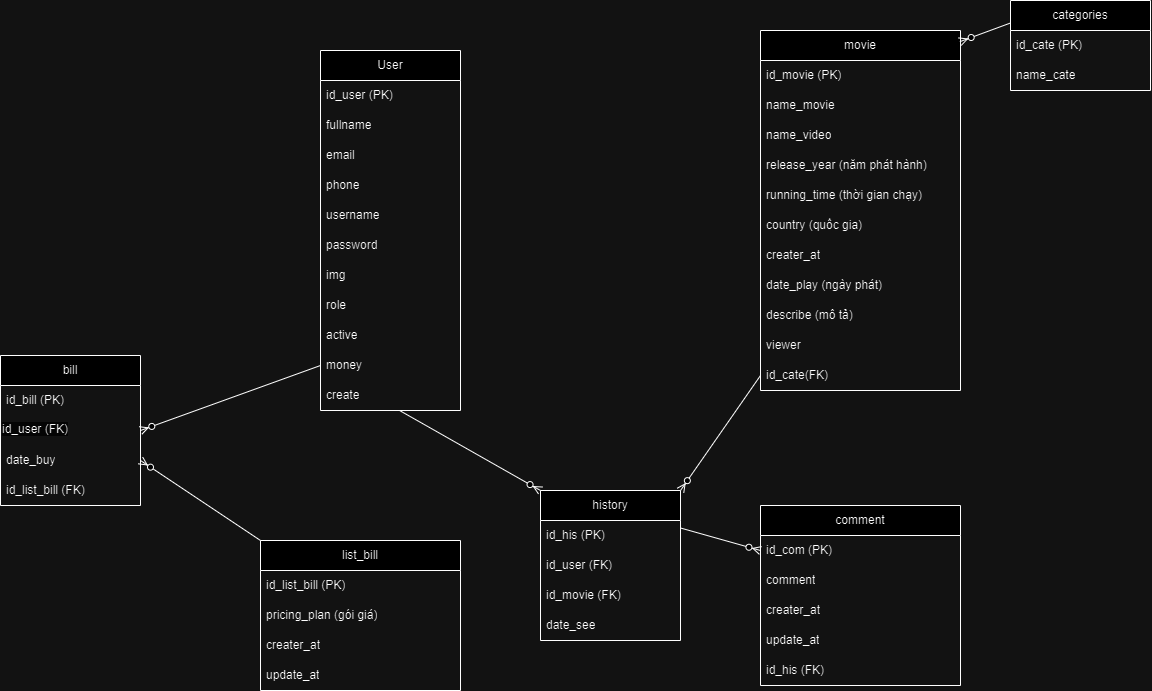

The diagram above was exported from draw.io. Its source (the exported page's mxGraphModel, read from the mxfile embedded in the PNG):
<mxGraphModel dx="5209" dy="1013" grid="1" gridSize="10" guides="1" tooltips="1" connect="1" arrows="1" fold="1" page="1" pageScale="1" pageWidth="3300" pageHeight="4681" math="0" shadow="0">
  <root>
    <mxCell id="0" />
    <mxCell id="1" parent="0" />
    <mxCell id="MOODdxhVl3OKLJciHoDj-1" value="User" style="swimlane;fontStyle=0;childLayout=stackLayout;horizontal=1;startSize=30;horizontalStack=0;resizeParent=1;resizeParentMax=0;resizeLast=0;collapsible=1;marginBottom=0;whiteSpace=wrap;html=1;arcSize=40;fillOpacity=100;" parent="1" vertex="1">
      <mxGeometry y="540" width="140" height="360" as="geometry" />
    </mxCell>
    <mxCell id="MOODdxhVl3OKLJciHoDj-2" value="id_user (PK)" style="text;strokeColor=none;fillColor=none;align=left;verticalAlign=middle;spacingLeft=4;spacingRight=4;overflow=hidden;points=[[0,0.5],[1,0.5]];portConstraint=eastwest;rotatable=0;whiteSpace=wrap;html=1;arcSize=40;fillOpacity=100;" parent="MOODdxhVl3OKLJciHoDj-1" vertex="1">
      <mxGeometry y="30" width="140" height="30" as="geometry" />
    </mxCell>
    <mxCell id="MOODdxhVl3OKLJciHoDj-3" value="fullname" style="text;strokeColor=none;fillColor=none;align=left;verticalAlign=middle;spacingLeft=4;spacingRight=4;overflow=hidden;points=[[0,0.5],[1,0.5]];portConstraint=eastwest;rotatable=0;whiteSpace=wrap;html=1;arcSize=40;fillOpacity=100;" parent="MOODdxhVl3OKLJciHoDj-1" vertex="1">
      <mxGeometry y="60" width="140" height="30" as="geometry" />
    </mxCell>
    <mxCell id="MOODdxhVl3OKLJciHoDj-4" value="email" style="text;strokeColor=none;fillColor=none;align=left;verticalAlign=middle;spacingLeft=4;spacingRight=4;overflow=hidden;points=[[0,0.5],[1,0.5]];portConstraint=eastwest;rotatable=0;whiteSpace=wrap;html=1;arcSize=40;fillOpacity=100;" parent="MOODdxhVl3OKLJciHoDj-1" vertex="1">
      <mxGeometry y="90" width="140" height="30" as="geometry" />
    </mxCell>
    <mxCell id="MOODdxhVl3OKLJciHoDj-5" value="phone" style="text;strokeColor=none;fillColor=none;align=left;verticalAlign=middle;spacingLeft=4;spacingRight=4;overflow=hidden;points=[[0,0.5],[1,0.5]];portConstraint=eastwest;rotatable=0;whiteSpace=wrap;html=1;arcSize=40;fillOpacity=100;" parent="MOODdxhVl3OKLJciHoDj-1" vertex="1">
      <mxGeometry y="120" width="140" height="30" as="geometry" />
    </mxCell>
    <mxCell id="MOODdxhVl3OKLJciHoDj-6" value="username" style="text;strokeColor=none;fillColor=none;align=left;verticalAlign=middle;spacingLeft=4;spacingRight=4;overflow=hidden;points=[[0,0.5],[1,0.5]];portConstraint=eastwest;rotatable=0;whiteSpace=wrap;html=1;arcSize=40;fillOpacity=100;" parent="MOODdxhVl3OKLJciHoDj-1" vertex="1">
      <mxGeometry y="150" width="140" height="30" as="geometry" />
    </mxCell>
    <mxCell id="MOODdxhVl3OKLJciHoDj-7" value="password" style="text;strokeColor=none;fillColor=none;align=left;verticalAlign=middle;spacingLeft=4;spacingRight=4;overflow=hidden;points=[[0,0.5],[1,0.5]];portConstraint=eastwest;rotatable=0;whiteSpace=wrap;html=1;arcSize=40;fillOpacity=100;" parent="MOODdxhVl3OKLJciHoDj-1" vertex="1">
      <mxGeometry y="180" width="140" height="30" as="geometry" />
    </mxCell>
    <mxCell id="fob3fic4s65GSIowohxS-1" value="img" style="text;strokeColor=none;fillColor=none;align=left;verticalAlign=middle;spacingLeft=4;spacingRight=4;overflow=hidden;points=[[0,0.5],[1,0.5]];portConstraint=eastwest;rotatable=0;whiteSpace=wrap;html=1;arcSize=40;fillOpacity=100;" parent="MOODdxhVl3OKLJciHoDj-1" vertex="1">
      <mxGeometry y="210" width="140" height="30" as="geometry" />
    </mxCell>
    <mxCell id="MOODdxhVl3OKLJciHoDj-78" value="role" style="text;strokeColor=none;fillColor=none;align=left;verticalAlign=middle;spacingLeft=4;spacingRight=4;overflow=hidden;points=[[0,0.5],[1,0.5]];portConstraint=eastwest;rotatable=0;whiteSpace=wrap;html=1;arcSize=40;fillOpacity=100;" parent="MOODdxhVl3OKLJciHoDj-1" vertex="1">
      <mxGeometry y="240" width="140" height="30" as="geometry" />
    </mxCell>
    <mxCell id="MOODdxhVl3OKLJciHoDj-77" value="active" style="text;strokeColor=none;fillColor=none;align=left;verticalAlign=middle;spacingLeft=4;spacingRight=4;overflow=hidden;points=[[0,0.5],[1,0.5]];portConstraint=eastwest;rotatable=0;whiteSpace=wrap;html=1;arcSize=40;fillOpacity=100;" parent="MOODdxhVl3OKLJciHoDj-1" vertex="1">
      <mxGeometry y="270" width="140" height="30" as="geometry" />
    </mxCell>
    <mxCell id="MOODdxhVl3OKLJciHoDj-75" value="money" style="text;strokeColor=none;fillColor=none;align=left;verticalAlign=middle;spacingLeft=4;spacingRight=4;overflow=hidden;points=[[0,0.5],[1,0.5]];portConstraint=eastwest;rotatable=0;whiteSpace=wrap;html=1;arcSize=40;fillOpacity=100;" parent="MOODdxhVl3OKLJciHoDj-1" vertex="1">
      <mxGeometry y="300" width="140" height="30" as="geometry" />
    </mxCell>
    <mxCell id="hSlVhwQ_IqbeWM92vY7V-1" value="create" style="text;strokeColor=none;fillColor=none;align=left;verticalAlign=middle;spacingLeft=4;spacingRight=4;overflow=hidden;points=[[0,0.5],[1,0.5]];portConstraint=eastwest;rotatable=0;whiteSpace=wrap;html=1;arcSize=40;fillOpacity=100;" parent="MOODdxhVl3OKLJciHoDj-1" vertex="1">
      <mxGeometry y="330" width="140" height="30" as="geometry" />
    </mxCell>
    <mxCell id="MOODdxhVl3OKLJciHoDj-9" value="categories" style="swimlane;fontStyle=0;childLayout=stackLayout;horizontal=1;startSize=30;horizontalStack=0;resizeParent=1;resizeParentMax=0;resizeLast=0;collapsible=1;marginBottom=0;whiteSpace=wrap;html=1;arcSize=40;fillOpacity=100;" parent="1" vertex="1">
      <mxGeometry x="690" y="490" width="140" height="90" as="geometry" />
    </mxCell>
    <mxCell id="MOODdxhVl3OKLJciHoDj-10" value="id_cate (PK)" style="text;strokeColor=none;fillColor=none;align=left;verticalAlign=middle;spacingLeft=4;spacingRight=4;overflow=hidden;points=[[0,0.5],[1,0.5]];portConstraint=eastwest;rotatable=0;whiteSpace=wrap;html=1;arcSize=40;fillOpacity=100;" parent="MOODdxhVl3OKLJciHoDj-9" vertex="1">
      <mxGeometry y="30" width="140" height="30" as="geometry" />
    </mxCell>
    <mxCell id="MOODdxhVl3OKLJciHoDj-11" value="name_cate" style="text;strokeColor=none;fillColor=none;align=left;verticalAlign=middle;spacingLeft=4;spacingRight=4;overflow=hidden;points=[[0,0.5],[1,0.5]];portConstraint=eastwest;rotatable=0;whiteSpace=wrap;html=1;arcSize=40;fillOpacity=100;" parent="MOODdxhVl3OKLJciHoDj-9" vertex="1">
      <mxGeometry y="60" width="140" height="30" as="geometry" />
    </mxCell>
    <mxCell id="MOODdxhVl3OKLJciHoDj-37" value="movie" style="swimlane;fontStyle=0;childLayout=stackLayout;horizontal=1;startSize=30;horizontalStack=0;resizeParent=1;resizeParentMax=0;resizeLast=0;collapsible=1;marginBottom=0;whiteSpace=wrap;html=1;arcSize=40;fillOpacity=100;" parent="1" vertex="1">
      <mxGeometry x="440" y="520" width="200" height="360" as="geometry" />
    </mxCell>
    <mxCell id="MOODdxhVl3OKLJciHoDj-38" value="id_movie (PK)" style="text;strokeColor=none;fillColor=none;align=left;verticalAlign=middle;spacingLeft=4;spacingRight=4;overflow=hidden;points=[[0,0.5],[1,0.5]];portConstraint=eastwest;rotatable=0;whiteSpace=wrap;html=1;arcSize=40;fillOpacity=100;" parent="MOODdxhVl3OKLJciHoDj-37" vertex="1">
      <mxGeometry y="30" width="200" height="30" as="geometry" />
    </mxCell>
    <mxCell id="MOODdxhVl3OKLJciHoDj-39" value="name_movie" style="text;strokeColor=none;fillColor=none;align=left;verticalAlign=middle;spacingLeft=4;spacingRight=4;overflow=hidden;points=[[0,0.5],[1,0.5]];portConstraint=eastwest;rotatable=0;whiteSpace=wrap;html=1;arcSize=40;fillOpacity=100;" parent="MOODdxhVl3OKLJciHoDj-37" vertex="1">
      <mxGeometry y="60" width="200" height="30" as="geometry" />
    </mxCell>
    <mxCell id="MOODdxhVl3OKLJciHoDj-46" value="name_video" style="text;strokeColor=none;fillColor=none;align=left;verticalAlign=middle;spacingLeft=4;spacingRight=4;overflow=hidden;points=[[0,0.5],[1,0.5]];portConstraint=eastwest;rotatable=0;whiteSpace=wrap;html=1;arcSize=40;fillOpacity=100;" parent="MOODdxhVl3OKLJciHoDj-37" vertex="1">
      <mxGeometry y="90" width="200" height="30" as="geometry" />
    </mxCell>
    <mxCell id="MOODdxhVl3OKLJciHoDj-41" value="release_year (năm phát hành)" style="text;strokeColor=none;fillColor=none;align=left;verticalAlign=middle;spacingLeft=4;spacingRight=4;overflow=hidden;points=[[0,0.5],[1,0.5]];portConstraint=eastwest;rotatable=0;whiteSpace=wrap;html=1;arcSize=40;fillOpacity=100;" parent="MOODdxhVl3OKLJciHoDj-37" vertex="1">
      <mxGeometry y="120" width="200" height="30" as="geometry" />
    </mxCell>
    <mxCell id="MOODdxhVl3OKLJciHoDj-42" value="running_time (thời gian chạy)" style="text;strokeColor=none;fillColor=none;align=left;verticalAlign=middle;spacingLeft=4;spacingRight=4;overflow=hidden;points=[[0,0.5],[1,0.5]];portConstraint=eastwest;rotatable=0;whiteSpace=wrap;html=1;arcSize=40;fillOpacity=100;" parent="MOODdxhVl3OKLJciHoDj-37" vertex="1">
      <mxGeometry y="150" width="200" height="30" as="geometry" />
    </mxCell>
    <mxCell id="MOODdxhVl3OKLJciHoDj-44" value="country (quốc gia)" style="text;strokeColor=none;fillColor=none;align=left;verticalAlign=middle;spacingLeft=4;spacingRight=4;overflow=hidden;points=[[0,0.5],[1,0.5]];portConstraint=eastwest;rotatable=0;whiteSpace=wrap;html=1;arcSize=40;fillOpacity=100;" parent="MOODdxhVl3OKLJciHoDj-37" vertex="1">
      <mxGeometry y="180" width="200" height="30" as="geometry" />
    </mxCell>
    <mxCell id="MOODdxhVl3OKLJciHoDj-71" value="creater_at" style="text;strokeColor=none;fillColor=none;align=left;verticalAlign=middle;spacingLeft=4;spacingRight=4;overflow=hidden;points=[[0,0.5],[1,0.5]];portConstraint=eastwest;rotatable=0;whiteSpace=wrap;html=1;arcSize=40;fillOpacity=100;" parent="MOODdxhVl3OKLJciHoDj-37" vertex="1">
      <mxGeometry y="210" width="200" height="30" as="geometry" />
    </mxCell>
    <mxCell id="MOODdxhVl3OKLJciHoDj-72" value="date_play (ngày phát)" style="text;strokeColor=none;fillColor=none;align=left;verticalAlign=middle;spacingLeft=4;spacingRight=4;overflow=hidden;points=[[0,0.5],[1,0.5]];portConstraint=eastwest;rotatable=0;whiteSpace=wrap;html=1;arcSize=40;fillOpacity=100;" parent="MOODdxhVl3OKLJciHoDj-37" vertex="1">
      <mxGeometry y="240" width="200" height="30" as="geometry" />
    </mxCell>
    <mxCell id="MOODdxhVl3OKLJciHoDj-45" value="describe (mô tả)" style="text;strokeColor=none;fillColor=none;align=left;verticalAlign=middle;spacingLeft=4;spacingRight=4;overflow=hidden;points=[[0,0.5],[1,0.5]];portConstraint=eastwest;rotatable=0;whiteSpace=wrap;html=1;arcSize=40;fillOpacity=100;" parent="MOODdxhVl3OKLJciHoDj-37" vertex="1">
      <mxGeometry y="270" width="200" height="30" as="geometry" />
    </mxCell>
    <mxCell id="MOODdxhVl3OKLJciHoDj-79" value="viewer" style="text;strokeColor=none;fillColor=none;align=left;verticalAlign=middle;spacingLeft=4;spacingRight=4;overflow=hidden;points=[[0,0.5],[1,0.5]];portConstraint=eastwest;rotatable=0;whiteSpace=wrap;html=1;arcSize=40;fillOpacity=100;" parent="MOODdxhVl3OKLJciHoDj-37" vertex="1">
      <mxGeometry y="300" width="200" height="30" as="geometry" />
    </mxCell>
    <mxCell id="MOODdxhVl3OKLJciHoDj-43" value="id_cate(FK)" style="text;strokeColor=none;fillColor=none;align=left;verticalAlign=middle;spacingLeft=4;spacingRight=4;overflow=hidden;points=[[0,0.5],[1,0.5]];portConstraint=eastwest;rotatable=0;whiteSpace=wrap;html=1;arcSize=40;fillOpacity=100;" parent="MOODdxhVl3OKLJciHoDj-37" vertex="1">
      <mxGeometry y="330" width="200" height="30" as="geometry" />
    </mxCell>
    <mxCell id="MOODdxhVl3OKLJciHoDj-80" value="history" style="swimlane;fontStyle=0;childLayout=stackLayout;horizontal=1;startSize=30;horizontalStack=0;resizeParent=1;resizeParentMax=0;resizeLast=0;collapsible=1;marginBottom=0;whiteSpace=wrap;html=1;arcSize=40;fillOpacity=100;" parent="1" vertex="1">
      <mxGeometry x="220" y="980" width="140" height="150" as="geometry" />
    </mxCell>
    <mxCell id="MOODdxhVl3OKLJciHoDj-82" value="id_his (PK)" style="text;strokeColor=none;fillColor=none;align=left;verticalAlign=middle;spacingLeft=4;spacingRight=4;overflow=hidden;points=[[0,0.5],[1,0.5]];portConstraint=eastwest;rotatable=0;whiteSpace=wrap;html=1;arcSize=40;fillOpacity=100;" parent="MOODdxhVl3OKLJciHoDj-80" vertex="1">
      <mxGeometry y="30" width="140" height="30" as="geometry" />
    </mxCell>
    <mxCell id="7jXDst5KtlpLMoFUgPtM-3" value="id_user (FK)" style="text;strokeColor=none;fillColor=none;align=left;verticalAlign=middle;spacingLeft=4;spacingRight=4;overflow=hidden;points=[[0,0.5],[1,0.5]];portConstraint=eastwest;rotatable=0;whiteSpace=wrap;html=1;arcSize=40;fillOpacity=100;" parent="MOODdxhVl3OKLJciHoDj-80" vertex="1">
      <mxGeometry y="60" width="140" height="30" as="geometry" />
    </mxCell>
    <mxCell id="MOODdxhVl3OKLJciHoDj-83" value="id_movie (FK)" style="text;strokeColor=none;fillColor=none;align=left;verticalAlign=middle;spacingLeft=4;spacingRight=4;overflow=hidden;points=[[0,0.5],[1,0.5]];portConstraint=eastwest;rotatable=0;whiteSpace=wrap;html=1;arcSize=40;fillOpacity=100;" parent="MOODdxhVl3OKLJciHoDj-80" vertex="1">
      <mxGeometry y="90" width="140" height="30" as="geometry" />
    </mxCell>
    <mxCell id="7jXDst5KtlpLMoFUgPtM-4" value="date_see" style="text;strokeColor=none;fillColor=none;align=left;verticalAlign=middle;spacingLeft=4;spacingRight=4;overflow=hidden;points=[[0,0.5],[1,0.5]];portConstraint=eastwest;rotatable=0;whiteSpace=wrap;html=1;arcSize=40;fillOpacity=100;" parent="MOODdxhVl3OKLJciHoDj-80" vertex="1">
      <mxGeometry y="120" width="140" height="30" as="geometry" />
    </mxCell>
    <mxCell id="MOODdxhVl3OKLJciHoDj-16" value="comment" style="swimlane;fontStyle=0;childLayout=stackLayout;horizontal=1;startSize=30;horizontalStack=0;resizeParent=1;resizeParentMax=0;resizeLast=0;collapsible=1;marginBottom=0;whiteSpace=wrap;html=1;arcSize=40;fillOpacity=100;" parent="1" vertex="1">
      <mxGeometry x="440" y="995" width="200" height="180" as="geometry" />
    </mxCell>
    <mxCell id="MOODdxhVl3OKLJciHoDj-17" value="id_com (PK)" style="text;strokeColor=none;fillColor=none;align=left;verticalAlign=middle;spacingLeft=4;spacingRight=4;overflow=hidden;points=[[0,0.5],[1,0.5]];portConstraint=eastwest;rotatable=0;whiteSpace=wrap;html=1;arcSize=40;fillOpacity=100;" parent="MOODdxhVl3OKLJciHoDj-16" vertex="1">
      <mxGeometry y="30" width="200" height="30" as="geometry" />
    </mxCell>
    <mxCell id="MOODdxhVl3OKLJciHoDj-66" value="comment" style="text;strokeColor=none;fillColor=none;align=left;verticalAlign=middle;spacingLeft=4;spacingRight=4;overflow=hidden;points=[[0,0.5],[1,0.5]];portConstraint=eastwest;rotatable=0;whiteSpace=wrap;html=1;arcSize=40;fillOpacity=100;" parent="MOODdxhVl3OKLJciHoDj-16" vertex="1">
      <mxGeometry y="60" width="200" height="30" as="geometry" />
    </mxCell>
    <mxCell id="Rab0M7HMEQ4xiQ74EmgY-23" value="creater_at" style="text;strokeColor=none;fillColor=none;align=left;verticalAlign=middle;spacingLeft=4;spacingRight=4;overflow=hidden;points=[[0,0.5],[1,0.5]];portConstraint=eastwest;rotatable=0;whiteSpace=wrap;html=1;arcSize=40;fillOpacity=100;" parent="MOODdxhVl3OKLJciHoDj-16" vertex="1">
      <mxGeometry y="90" width="200" height="30" as="geometry" />
    </mxCell>
    <mxCell id="MOODdxhVl3OKLJciHoDj-21" value="update_at" style="text;strokeColor=none;fillColor=none;align=left;verticalAlign=middle;spacingLeft=4;spacingRight=4;overflow=hidden;points=[[0,0.5],[1,0.5]];portConstraint=eastwest;rotatable=0;whiteSpace=wrap;html=1;arcSize=40;fillOpacity=100;" parent="MOODdxhVl3OKLJciHoDj-16" vertex="1">
      <mxGeometry y="120" width="200" height="30" as="geometry" />
    </mxCell>
    <mxCell id="MOODdxhVl3OKLJciHoDj-19" value="id_his (FK)" style="text;strokeColor=none;fillColor=none;align=left;verticalAlign=middle;spacingLeft=4;spacingRight=4;overflow=hidden;points=[[0,0.5],[1,0.5]];portConstraint=eastwest;rotatable=0;whiteSpace=wrap;html=1;arcSize=40;fillOpacity=100;" parent="MOODdxhVl3OKLJciHoDj-16" vertex="1">
      <mxGeometry y="150" width="200" height="30" as="geometry" />
    </mxCell>
    <mxCell id="Rab0M7HMEQ4xiQ74EmgY-4" value="list_bill" style="swimlane;fontStyle=0;childLayout=stackLayout;horizontal=1;startSize=30;horizontalStack=0;resizeParent=1;resizeParentMax=0;resizeLast=0;collapsible=1;marginBottom=0;whiteSpace=wrap;html=1;arcSize=40;fillOpacity=100;" parent="1" vertex="1">
      <mxGeometry x="-60" y="1030" width="200" height="150" as="geometry" />
    </mxCell>
    <mxCell id="Rab0M7HMEQ4xiQ74EmgY-5" value="id_list_bill (PK)" style="text;strokeColor=none;fillColor=none;align=left;verticalAlign=middle;spacingLeft=4;spacingRight=4;overflow=hidden;points=[[0,0.5],[1,0.5]];portConstraint=eastwest;rotatable=0;whiteSpace=wrap;html=1;arcSize=40;fillOpacity=100;" parent="Rab0M7HMEQ4xiQ74EmgY-4" vertex="1">
      <mxGeometry y="30" width="200" height="30" as="geometry" />
    </mxCell>
    <mxCell id="MOODdxhVl3OKLJciHoDj-76" value="pricing_plan (gói giá)" style="text;strokeColor=none;fillColor=none;align=left;verticalAlign=middle;spacingLeft=4;spacingRight=4;overflow=hidden;points=[[0,0.5],[1,0.5]];portConstraint=eastwest;rotatable=0;whiteSpace=wrap;html=1;arcSize=40;fillOpacity=100;" parent="Rab0M7HMEQ4xiQ74EmgY-4" vertex="1">
      <mxGeometry y="60" width="200" height="30" as="geometry" />
    </mxCell>
    <mxCell id="Rab0M7HMEQ4xiQ74EmgY-7" value="creater_at" style="text;strokeColor=none;fillColor=none;align=left;verticalAlign=middle;spacingLeft=4;spacingRight=4;overflow=hidden;points=[[0,0.5],[1,0.5]];portConstraint=eastwest;rotatable=0;whiteSpace=wrap;html=1;arcSize=40;fillOpacity=100;" parent="Rab0M7HMEQ4xiQ74EmgY-4" vertex="1">
      <mxGeometry y="90" width="200" height="30" as="geometry" />
    </mxCell>
    <mxCell id="Rab0M7HMEQ4xiQ74EmgY-8" value="update_at" style="text;strokeColor=none;fillColor=none;align=left;verticalAlign=middle;spacingLeft=4;spacingRight=4;overflow=hidden;points=[[0,0.5],[1,0.5]];portConstraint=eastwest;rotatable=0;whiteSpace=wrap;html=1;arcSize=40;fillOpacity=100;" parent="Rab0M7HMEQ4xiQ74EmgY-4" vertex="1">
      <mxGeometry y="120" width="200" height="30" as="geometry" />
    </mxCell>
    <mxCell id="Rab0M7HMEQ4xiQ74EmgY-31" value="" style="fontSize=12;html=1;endArrow=ERzeroToMany;endFill=1;rounded=0;exitX=0;exitY=0.25;exitDx=0;exitDy=0;entryX=0.997;entryY=0.031;entryDx=0;entryDy=0;entryPerimeter=0;" parent="1" source="MOODdxhVl3OKLJciHoDj-9" target="MOODdxhVl3OKLJciHoDj-37" edge="1">
      <mxGeometry width="100" height="100" relative="1" as="geometry">
        <mxPoint x="220" y="1180" as="sourcePoint" />
        <mxPoint x="320" y="1080" as="targetPoint" />
      </mxGeometry>
    </mxCell>
    <mxCell id="Rab0M7HMEQ4xiQ74EmgY-32" value="" style="fontSize=12;html=1;endArrow=ERzeroToMany;endFill=1;rounded=0;exitX=0;exitY=0.5;exitDx=0;exitDy=0;entryX=1;entryY=0;entryDx=0;entryDy=0;" parent="1" source="MOODdxhVl3OKLJciHoDj-43" target="MOODdxhVl3OKLJciHoDj-80" edge="1">
      <mxGeometry width="100" height="100" relative="1" as="geometry">
        <mxPoint x="740.6" y="780.91" as="sourcePoint" />
        <mxPoint x="699.6" y="779.91" as="targetPoint" />
      </mxGeometry>
    </mxCell>
    <mxCell id="Rab0M7HMEQ4xiQ74EmgY-33" value="" style="fontSize=12;html=1;endArrow=ERzeroToMany;endFill=1;rounded=0;exitX=1;exitY=0.25;exitDx=0;exitDy=0;entryX=0;entryY=0.5;entryDx=0;entryDy=0;" parent="1" source="MOODdxhVl3OKLJciHoDj-80" target="MOODdxhVl3OKLJciHoDj-17" edge="1">
      <mxGeometry width="100" height="100" relative="1" as="geometry">
        <mxPoint x="810" y="920" as="sourcePoint" />
        <mxPoint x="730" y="1005" as="targetPoint" />
      </mxGeometry>
    </mxCell>
    <mxCell id="Rab0M7HMEQ4xiQ74EmgY-34" value="" style="fontSize=12;html=1;endArrow=ERzeroToMany;endFill=1;rounded=0;exitX=0.569;exitY=1.011;exitDx=0;exitDy=0;entryX=0;entryY=0;entryDx=0;entryDy=0;exitPerimeter=0;" parent="1" source="hSlVhwQ_IqbeWM92vY7V-1" target="MOODdxhVl3OKLJciHoDj-80" edge="1">
      <mxGeometry width="100" height="100" relative="1" as="geometry">
        <mxPoint x="220" y="1189.5" as="sourcePoint" />
        <mxPoint x="320" y="1227.5" as="targetPoint" />
      </mxGeometry>
    </mxCell>
    <mxCell id="n5O_9Rc0q8T4dMaoLkKR-2" value="bill" style="swimlane;fontStyle=0;childLayout=stackLayout;horizontal=1;startSize=30;horizontalStack=0;resizeParent=1;resizeParentMax=0;resizeLast=0;collapsible=1;marginBottom=0;whiteSpace=wrap;html=1;" parent="1" vertex="1">
      <mxGeometry x="-320" y="845" width="140" height="150" as="geometry" />
    </mxCell>
    <mxCell id="n5O_9Rc0q8T4dMaoLkKR-13" value="id_bill (PK)" style="text;strokeColor=none;fillColor=none;align=left;verticalAlign=middle;spacingLeft=4;spacingRight=4;overflow=hidden;points=[[0,0.5],[1,0.5]];portConstraint=eastwest;rotatable=0;whiteSpace=wrap;html=1;arcSize=40;fillOpacity=100;" parent="n5O_9Rc0q8T4dMaoLkKR-2" vertex="1">
      <mxGeometry y="30" width="140" height="30" as="geometry" />
    </mxCell>
    <mxCell id="n5O_9Rc0q8T4dMaoLkKR-12" value="&lt;span style=&quot;color: rgb(0, 0, 0); font-family: Helvetica; font-size: 12px; font-style: normal; font-variant-ligatures: normal; font-variant-caps: normal; font-weight: 400; letter-spacing: normal; orphans: 2; text-align: left; text-indent: 0px; text-transform: none; widows: 2; word-spacing: 0px; -webkit-text-stroke-width: 0px; background-color: rgb(251, 251, 251); text-decoration-thickness: initial; text-decoration-style: initial; text-decoration-color: initial; float: none; display: inline !important;&quot;&gt;id_user (FK)&lt;/span&gt;" style="text;whiteSpace=wrap;html=1;" parent="n5O_9Rc0q8T4dMaoLkKR-2" vertex="1">
      <mxGeometry y="60" width="140" height="30" as="geometry" />
    </mxCell>
    <mxCell id="7jXDst5KtlpLMoFUgPtM-1" value="date_buy" style="text;strokeColor=none;fillColor=none;align=left;verticalAlign=middle;spacingLeft=4;spacingRight=4;overflow=hidden;points=[[0,0.5],[1,0.5]];portConstraint=eastwest;rotatable=0;whiteSpace=wrap;html=1;arcSize=40;fillOpacity=100;" parent="n5O_9Rc0q8T4dMaoLkKR-2" vertex="1">
      <mxGeometry y="90" width="140" height="30" as="geometry" />
    </mxCell>
    <mxCell id="7jXDst5KtlpLMoFUgPtM-2" value="id_list_bill (FK)" style="text;strokeColor=none;fillColor=none;align=left;verticalAlign=middle;spacingLeft=4;spacingRight=4;overflow=hidden;points=[[0,0.5],[1,0.5]];portConstraint=eastwest;rotatable=0;whiteSpace=wrap;html=1;arcSize=40;fillOpacity=100;" parent="n5O_9Rc0q8T4dMaoLkKR-2" vertex="1">
      <mxGeometry y="120" width="140" height="30" as="geometry" />
    </mxCell>
    <mxCell id="n5O_9Rc0q8T4dMaoLkKR-11" value="" style="fontSize=12;html=1;endArrow=ERzeroToMany;endFill=1;rounded=0;entryX=1;entryY=0.5;entryDx=0;entryDy=0;exitX=0;exitY=0;exitDx=0;exitDy=0;" parent="1" source="Rab0M7HMEQ4xiQ74EmgY-4" target="7jXDst5KtlpLMoFUgPtM-1" edge="1">
      <mxGeometry width="100" height="100" relative="1" as="geometry">
        <mxPoint x="-60" y="960" as="sourcePoint" />
        <mxPoint x="-259.65999999999997" y="1083.3" as="targetPoint" />
      </mxGeometry>
    </mxCell>
    <mxCell id="n5O_9Rc0q8T4dMaoLkKR-10" value="" style="fontSize=12;html=1;endArrow=ERzeroToMany;endFill=1;rounded=0;exitX=0;exitY=0.5;exitDx=0;exitDy=0;entryX=1;entryY=0.5;entryDx=0;entryDy=0;" parent="1" source="MOODdxhVl3OKLJciHoDj-75" target="n5O_9Rc0q8T4dMaoLkKR-12" edge="1">
      <mxGeometry width="100" height="100" relative="1" as="geometry">
        <mxPoint x="-150" y="665" as="sourcePoint" />
        <mxPoint x="-147.34000000000015" y="912.76" as="targetPoint" />
      </mxGeometry>
    </mxCell>
  </root>
</mxGraphModel>